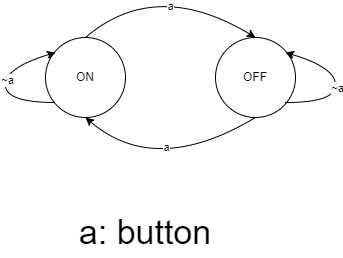

The diagram above was exported from draw.io. Its source (the exported page's mxGraphModel, read from the mxfile embedded in the PNG):
<mxGraphModel dx="1009" dy="573" grid="1" gridSize="10" guides="1" tooltips="1" connect="1" arrows="1" fold="1" page="1" pageScale="1" pageWidth="827" pageHeight="1169" math="0" shadow="0">
  <root>
    <mxCell id="0" />
    <mxCell id="1" parent="0" />
    <mxCell id="ZYnOoi5AlpqTPXq3iMyG-1" value="ON" style="ellipse;whiteSpace=wrap;html=1;aspect=fixed;" vertex="1" parent="1">
      <mxGeometry x="110" y="180" width="80" height="80" as="geometry" />
    </mxCell>
    <mxCell id="ZYnOoi5AlpqTPXq3iMyG-2" value="OFF" style="ellipse;whiteSpace=wrap;html=1;aspect=fixed;" vertex="1" parent="1">
      <mxGeometry x="280" y="180" width="80" height="80" as="geometry" />
    </mxCell>
    <mxCell id="ZYnOoi5AlpqTPXq3iMyG-4" value="" style="curved=1;endArrow=classic;html=1;rounded=0;entryX=0.5;entryY=0;entryDx=0;entryDy=0;" edge="1" parent="1" target="ZYnOoi5AlpqTPXq3iMyG-2">
      <mxGeometry width="50" height="50" relative="1" as="geometry">
        <mxPoint x="150" y="180" as="sourcePoint" />
        <mxPoint x="200" y="130" as="targetPoint" />
        <Array as="points">
          <mxPoint x="220" y="120" />
        </Array>
      </mxGeometry>
    </mxCell>
    <mxCell id="ZYnOoi5AlpqTPXq3iMyG-14" value="a" style="edgeLabel;html=1;align=center;verticalAlign=middle;resizable=0;points=[];" vertex="1" connectable="0" parent="ZYnOoi5AlpqTPXq3iMyG-4">
      <mxGeometry x="0.136" y="-17" relative="1" as="geometry">
        <mxPoint as="offset" />
      </mxGeometry>
    </mxCell>
    <mxCell id="ZYnOoi5AlpqTPXq3iMyG-5" value="" style="curved=1;endArrow=classic;html=1;rounded=0;entryX=0.5;entryY=0;entryDx=0;entryDy=0;" edge="1" parent="1">
      <mxGeometry width="50" height="50" relative="1" as="geometry">
        <mxPoint x="320" y="260" as="sourcePoint" />
        <mxPoint x="150" y="260" as="targetPoint" />
        <Array as="points">
          <mxPoint x="220" y="320" />
        </Array>
      </mxGeometry>
    </mxCell>
    <mxCell id="ZYnOoi5AlpqTPXq3iMyG-11" value="a" style="edgeLabel;html=1;align=center;verticalAlign=middle;resizable=0;points=[];" vertex="1" connectable="0" parent="ZYnOoi5AlpqTPXq3iMyG-5">
      <mxGeometry x="-0.113" y="-21" relative="1" as="geometry">
        <mxPoint x="1" as="offset" />
      </mxGeometry>
    </mxCell>
    <mxCell id="ZYnOoi5AlpqTPXq3iMyG-9" value="" style="curved=1;endArrow=classic;html=1;rounded=0;" edge="1" parent="1">
      <mxGeometry width="50" height="50" relative="1" as="geometry">
        <mxPoint x="350" y="245" as="sourcePoint" />
        <mxPoint x="350" y="195" as="targetPoint" />
        <Array as="points">
          <mxPoint x="400" y="245" />
          <mxPoint x="400" y="210" />
          <mxPoint x="350" y="195" />
        </Array>
      </mxGeometry>
    </mxCell>
    <mxCell id="ZYnOoi5AlpqTPXq3iMyG-18" value="~a" style="edgeLabel;html=1;align=center;verticalAlign=middle;resizable=0;points=[];" vertex="1" connectable="0" parent="ZYnOoi5AlpqTPXq3iMyG-9">
      <mxGeometry x="-0.0525" y="-1" relative="1" as="geometry">
        <mxPoint as="offset" />
      </mxGeometry>
    </mxCell>
    <mxCell id="ZYnOoi5AlpqTPXq3iMyG-10" value="" style="curved=1;endArrow=classic;html=1;rounded=0;" edge="1" parent="1">
      <mxGeometry width="50" height="50" relative="1" as="geometry">
        <mxPoint x="120" y="245" as="sourcePoint" />
        <mxPoint x="120" y="195" as="targetPoint" />
        <Array as="points">
          <mxPoint x="70" y="245" />
          <mxPoint x="70" y="210" />
          <mxPoint x="120" y="195" />
        </Array>
      </mxGeometry>
    </mxCell>
    <mxCell id="ZYnOoi5AlpqTPXq3iMyG-17" value="~a" style="edgeLabel;html=1;align=center;verticalAlign=middle;resizable=0;points=[];" vertex="1" connectable="0" parent="ZYnOoi5AlpqTPXq3iMyG-10">
      <mxGeometry x="0.0641" y="-1" relative="1" as="geometry">
        <mxPoint as="offset" />
      </mxGeometry>
    </mxCell>
    <mxCell id="ZYnOoi5AlpqTPXq3iMyG-20" value="a: button" style="text;html=1;align=center;verticalAlign=middle;whiteSpace=wrap;rounded=0;fontSize=34;" vertex="1" parent="1">
      <mxGeometry x="100" y="350" width="220" height="50" as="geometry" />
    </mxCell>
  </root>
</mxGraphModel>